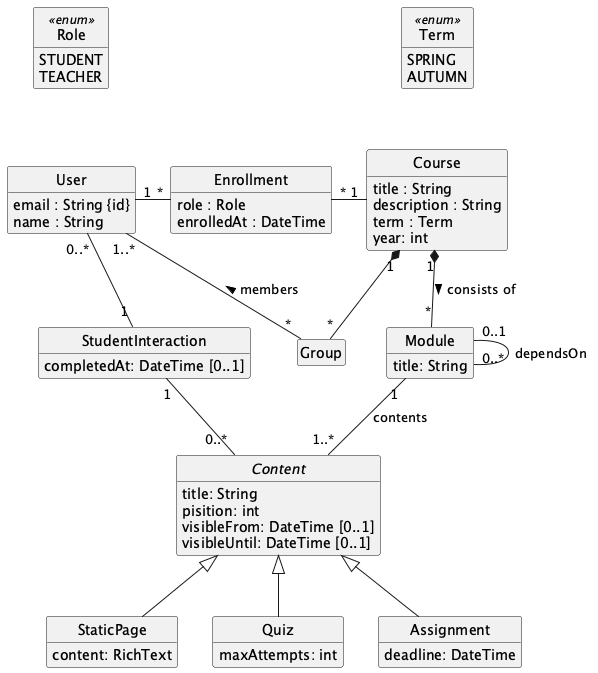

The diagram above was rendered by PlantUML. Its source (embedded in the PNG):
@startuml
hide circle 
hide empty members 
skinparam classAttributeIconSize 0 
skinparam packageStyle rectangle 
skinparam shadowing false

class User {
    email : String {id}
    name : String 
}

enum Role <<enum>> {
    STUDENT
    TEACHER 
}

class Enrollment { 
    role : Role 
    enrolledAt : DateTime
}

class Course { 
    title : String 
    description : String 
    term : Term
    year: int
}

enum Term <<enum>> {
    SPRING 
    AUTUMN 
}

class Module {
    title: String
}

abstract class Content {
    title: String
    pisition: int
    visibleFrom: DateTime [0..1]
    visibleUntil: DateTime [0..1]
}

class StaticPage {
    content: RichText
}
class Quiz {
    maxAttempts: int
}
class Assignment {
    deadline: DateTime
}

class StudentInteraction {
    completedAt: DateTime [0..1]
}


User "1" -r- "*" Enrollment 
Enrollment "*" -r- "1" Course 
Course "1" *-d- "*" Module : consists of > 
Course "1" *-d- "*" Group 
Group "*" -u- "1..*" User : members >

Module "0..1" -- "0..*" Module : dependsOn
Module "1" -d- "1..*" Content : contents

StudentInteraction "1" -u- "0..*" User 
StudentInteraction "1" -- "0..*" Content

StaticPage -u-|> Content
Quiz -u-|> Content
Assignment -u-|> Content

Role -[hidden]- User
Term -[hidden]- Course

@enduml